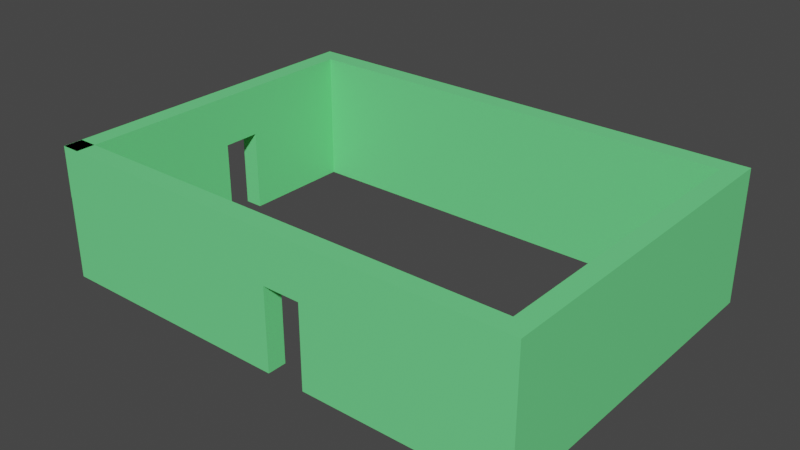 # Source: room.blend  (saved by Blender 2.91.10; exported with 4.5.12 LTS)
import bpy
from mathutils import Matrix  # noqa: F401  (used for matrix-valued properties, if any)

bpy.ops.wm.read_factory_settings(use_empty=True)
scene = bpy.context.scene
scene.name = 'Scene'

# ---- collections
col_collection = bpy.data.collections.new('Collection'); scene.collection.children.link(col_collection)

# ---- materials (node trees are filled in below, after node groups)
mat_walls = bpy.data.materials.new('walls')
mat_walls.use_transparent_shadow = False

# ---- material node trees
mat_walls.use_nodes = True; mat_walls.node_tree.nodes.clear()
_N = mat_walls.node_tree.nodes; _L = mat_walls.node_tree.links
n0 = _N.new('ShaderNodeBsdfPrincipled'); n0.name = 'Principled BSDF'; n0.location = (10, 300)
n0.distribution = 'GGX'
n0.subsurface_method = 'BURLEY'
n0.inputs[0].default_value = (0.1628, 0.8, 0.2635, 1.0)
n0.inputs[3].default_value = 1.45
n0.inputs[27].default_value = (0.0, 0.0, 0.0, 1.0)
n0.inputs[28].default_value = 1.0
n1 = _N.new('ShaderNodeOutputMaterial'); n1.name = 'Material Output'; n1.location = (300, 300)
_L.new(n0.outputs[0], n1.inputs[0])
n1.is_active_output = True

# ---- world
world_world = bpy.data.worlds.new('World'); scene.world = world_world
world_world.use_nodes = True; world_world.node_tree.nodes.clear()
_N = world_world.node_tree.nodes; _L = world_world.node_tree.links
n0 = _N.new('ShaderNodeOutputWorld'); n0.name = 'World Output'; n0.location = (300, 300)
n1 = _N.new('ShaderNodeBackground'); n1.name = 'Background'; n1.location = (10, 300)
n1.inputs[0].default_value = (0.05088, 0.05088, 0.05088, 1.0)
_L.new(n1.outputs[0], n0.inputs[0])
n0.is_active_output = True
world_world.color = (0.05088, 0.05088, 0.05088)
world_world.use_sun_shadow = False
world_world.sun_shadow_jitter_overblur = 0.0

# ---- meshes
me_cube_001 = bpy.data.meshes.new('Cube.001')
me_cube_001.from_pydata([(-1.0, -18.01, 0.4678), (-1.0, -18.01, 14.35), (-1.0, 18.01, 0.4678), (-1.0, 18.01, 14.35), (1.0, -18.01, 0.4678), (1.0, -18.01, 14.35), (1.0, 18.01, 0.4678), (1.0, 18.01, 14.35), (-1.0, -16.04, 0.4678), (-1.0, -16.04, 14.35), (1.0, -16.04, 0.4678), (1.0, -16.04, 14.35), (-1.0, 16.0, 14.35), (1.0, 16.0, 0.4678), (-1.0, 16.0, 0.4678), (1.0, 16.0, 14.35), (-49.87, 16.0, 14.35), (-49.87, 18.01, 14.35), (-49.87, 18.01, 0.4678), (-49.87, 16.0, 0.4678), (-20.01, -16.04, 0.4678), (-20.01, -18.01, 0.4678), (-20.01, -18.01, 14.35), (-20.01, -16.04, 14.35), (-48.03, 18.01, 0.4678), (-48.03, 18.01, 14.35), (-48.03, 16.0, 14.35), (-48.03, 16.0, 0.4678), (-49.99, 16.0, 14.35), (-49.99, 18.01, 14.35), (-49.99, 18.01, 0.4678), (-49.99, 16.0, 0.4678), (-49.87, 4.022, 14.35), (-49.87, 4.022, 0.4678), (-48.03, 4.022, 0.4678), (-48.03, 4.022, 14.35), (-49.99, 4.022, 14.35), (-49.99, 4.022, 0.4678), (-1.0, -18.01, 9.075), (-1.0, 18.01, 9.075), (1.0, 18.01, 9.075), (1.0, -18.01, 9.075), (1.0, -16.04, 9.075), (-1.0, -16.04, 9.075), (1.0, 16.0, 9.075), (-1.0, 16.0, 9.075), (-49.87, 18.01, 9.075), (-20.01, -18.01, 9.075), (-20.01, -16.04, 9.075), (-48.03, 16.0, 9.075), (-48.03, 18.01, 9.075), (-49.99, 18.01, 9.075), (-49.99, 16.0, 9.075), (-49.87, 4.022, 9.075), (-48.03, 4.022, 9.075), (-49.99, 4.022, 9.075), (-49.87, 0.006485, 14.35), (-48.03, 0.006485, 14.35), (-49.99, 0.006485, 14.35), (-49.87, 0.006485, 9.075), (-48.03, 0.006485, 9.075), (-49.99, 0.006485, 9.075), (-49.87, 0.006485, 14.35), (-48.03, 0.006485, 14.35), (-49.99, 0.006485, 14.35), (-49.87, 0.006485, 9.075), (-48.03, 0.006485, 9.075), (-49.99, 0.006485, 9.075), (-49.87, -17.98, 14.35), (-48.03, -17.98, 14.35), (-49.99, -17.98, 14.35), (-49.87, -17.98, 9.075), (-48.03, -17.98, 9.075), (-49.99, -17.98, 9.075), (-20.01, -18.01, 9.075), (-20.01, -18.01, 14.35), (-20.01, -16.04, 14.35), (-20.01, -16.04, 9.075), (-23.99, -18.01, 9.075), (-23.99, -18.01, 14.35), (-23.99, -16.04, 14.35), (-23.99, -16.04, 9.075), (-49.93, -18.01, 9.075), (-49.93, -18.01, 14.35), (-49.93, -16.04, 14.35), (-49.93, -16.04, 9.075), (-49.97, -18.01, 9.075), (-49.97, -18.01, 14.35), (-49.97, -16.04, 14.35), (-49.97, -16.04, 9.075), (-48.03, 0.006483, 0.4925), (-49.87, 0.006483, 0.4925), (-48.03, -17.98, 0.4925), (-49.87, -17.98, 0.4925), (-23.99, -18.01, 0.4925), (-23.99, -16.04, 0.4925), (-49.93, -18.01, 0.4925), (-49.93, -16.04, 0.4925), (-49.99, 0.006485, 9.075), (-49.99, -17.98, 9.075), (-49.87, 0.006485, 9.075), (-49.87, -17.98, 9.075), (-49.99, 0.006485, 0.4674), (-49.99, -17.98, 0.4674), (-49.87, 0.006485, 0.4674), (-49.87, -17.98, 0.4674)], [], [(50, 24, 18, 46), (39, 3, 7, 40), (42, 11, 5, 41), (41, 5, 1, 38), (8, 10, 4, 0), (11, 9, 1, 5), (15, 12, 9, 11), (14, 13, 10, 8), (44, 15, 11, 42), (38, 1, 22, 47), (40, 7, 15, 44), (2, 6, 13, 14), (7, 3, 12, 15), (43, 9, 12, 45), (18, 19, 31, 30), (26, 25, 17, 16), (24, 27, 19, 18), (16, 28, 36, 32), (47, 22, 75, 74), (43, 8, 20, 48), (1, 9, 23, 22), (8, 0, 21, 20), (45, 12, 26, 49), (2, 14, 27, 24), (12, 3, 25, 26), (39, 2, 24, 50), (52, 28, 29, 51), (16, 17, 29, 28), (31, 19, 33, 37), (46, 18, 30, 51), (55, 53, 59, 61), (36, 55, 61, 58), (49, 26, 35, 54), (19, 27, 34, 33), (26, 16, 32, 35), (52, 31, 37, 55), (28, 52, 55, 36), (27, 49, 54, 34), (33, 53, 55, 37), (34, 54, 53, 33), (17, 46, 51, 29), (31, 52, 51, 30), (3, 39, 50, 25), (14, 45, 49, 27), (9, 43, 48, 23), (21, 47, 48, 20), (8, 43, 45, 14), (6, 40, 44, 13), (0, 38, 47, 21), (13, 44, 42, 10), (4, 41, 38, 0), (10, 42, 41, 4), (2, 39, 40, 6), (25, 50, 46, 17), (60, 57, 63, 66), (61, 59, 65, 67), (32, 36, 58, 56), (54, 35, 57, 60), (35, 32, 56, 57), (53, 54, 60, 59), (63, 62, 68, 69), (64, 67, 73, 70), (56, 58, 64, 62), (59, 60, 66, 65), (58, 61, 67, 64), (57, 56, 62, 63), (72, 69, 68, 71), (71, 68, 70, 73), (71, 73, 99, 101), (66, 63, 69, 72), (62, 64, 70, 68), (78, 82, 96, 94), (76, 77, 81, 80), (48, 47, 74, 77), (22, 23, 76, 75), (23, 48, 77, 76), (81, 78, 94, 95), (74, 75, 79, 78), (77, 74, 78, 81), (75, 76, 80, 79), (84, 85, 89, 88), (79, 80, 84, 83), (80, 81, 85, 84), (78, 79, 83, 82), (86, 87, 88, 89), (82, 83, 87, 86), (85, 82, 86, 89), (83, 84, 88, 87), (91, 90, 92, 93), (95, 94, 96, 97), (71, 65, 91, 93), (72, 71, 93, 92), (85, 81, 95, 97), (66, 72, 92, 90), (82, 85, 97, 96), (65, 66, 90, 91), (101, 99, 103, 105), (73, 67, 98, 99), (65, 71, 101, 100), (67, 65, 100, 98), (102, 104, 105, 103), (99, 98, 102, 103), (100, 101, 105, 104), (98, 100, 104, 102)])
_uv = me_cube_001.uv_layers.new(name='UVMap')
_uv.uv.foreach_set('vector', [0.53, 0.25, 0.375, 0.25, 0.375, 0.25, 0.53, 0.25, 0.53, 0.25, 0.625, 0.25, 0.625, 0.5, 0.53, 0.5, 0.53, 0.7381, 0.625, 0.7381, 0.625, 0.75, 0.53, 0.75, 0.53, 0.75, 0.625, 0.75, 0.625, 1.0, 0.53, 1.0, 0.125, 0.7381, 0.375, 0.7381, 0.375, 0.75, 0.125, 0.75, 0.625, 0.7381, 0.875, 0.7381, 0.875, 0.75, 0.625, 0.75, 0.625, 0.5139, 0.875, 0.5139, 0.875, 0.7381, 0.625, 0.7381, 0.125, 0.5139, 0.375, 0.5139, 0.375, 0.7381, 0.125, 0.7381, 0.53, 0.5139, 0.625, 0.5139, 0.625, 0.7381, 0.53, 0.7381, 0.53, 1.0, 0.625, 1.0, 0.625, 1.0, 0.53, 1.0, 0.53, 0.5, 0.625, 0.5, 0.625, 0.5139, 0.53, 0.5139, 0.125, 0.5, 0.375, 0.5, 0.375, 0.5139, 0.125, 0.5139, 0.625, 0.5, 0.875, 0.5, 0.875, 0.5139, 0.625, 0.5139, 0.53, 0.01194, 0.625, 0.01194, 0.625, 0.2361, 0.53, 0.2361, 0.125, 0.5, 0.125, 0.5139, 0.125, 0.5139, 0.125, 0.5, 0.875, 0.5139, 0.875, 0.5, 0.875, 0.5, 0.875, 0.5139, 0.125, 0.5, 0.125, 0.5139, 0.125, 0.5139, 0.125, 0.5, 0.875, 0.5139, 0.875, 0.5139, 0.875, 0.5139, 0.875, 0.5139, 0.53, 1.0, 0.625, 1.0, 0.625, 1.0, 0.53, 1.0, 0.53, 0.01194, 0.375, 0.01194, 0.375, 0.01194, 0.53, 0.01194, 0.875, 0.75, 0.875, 0.7381, 0.875, 0.7381, 0.875, 0.75, 0.125, 0.7381, 0.125, 0.75, 0.125, 0.75, 0.125, 0.7381, 0.53, 0.2361, 0.625, 0.2361, 0.625, 0.2361, 0.53, 0.2361, 0.125, 0.5, 0.125, 0.5139, 0.125, 0.5139, 0.125, 0.5, 0.875, 0.5139, 0.875, 0.5, 0.875, 0.5, 0.875, 0.5139, 0.53, 0.25, 0.375, 0.25, 0.375, 0.25, 0.53, 0.25, 0.53, 0.2361, 0.625, 0.2361, 0.625, 0.25, 0.53, 0.25, 0.875, 0.5139, 0.875, 0.5, 0.875, 0.5, 0.875, 0.5139, 0.125, 0.5139, 0.125, 0.5139, 0.125, 0.5139, 0.125, 0.5139, 0.53, 0.25, 0.375, 0.25, 0.375, 0.25, 0.53, 0.25, 0.53, 0.2361, 0.53, 0.2361, 0.53, 0.2361, 0.53, 0.2361, 0.625, 0.2361, 0.53, 0.2361, 0.53, 0.2361, 0.625, 0.2361, 0.53, 0.2361, 0.625, 0.2361, 0.625, 0.2361, 0.53, 0.2361, 0.125, 0.5139, 0.125, 0.5139, 0.125, 0.5139, 0.125, 0.5139, 0.875, 0.5139, 0.875, 0.5139, 0.875, 0.5139, 0.875, 0.5139, 0.53, 0.2361, 0.375, 0.2361, 0.375, 0.2361, 0.53, 0.2361, 0.625, 0.2361, 0.53, 0.2361, 0.53, 0.2361, 0.625, 0.2361, 0.375, 0.2361, 0.53, 0.2361, 0.53, 0.2361, 0.375, 0.2361, 0.375, 0.2361, 0.53, 0.2361, 0.53, 0.2361, 0.375, 0.2361, 0.375, 0.2361, 0.53, 0.2361, 0.53, 0.2361, 0.375, 0.2361, 0.625, 0.25, 0.53, 0.25, 0.53, 0.25, 0.625, 0.25, 0.375, 0.2361, 0.53, 0.2361, 0.53, 0.25, 0.375, 0.25, 0.625, 0.25, 0.53, 0.25, 0.53, 0.25, 0.625, 0.25, 0.375, 0.2361, 0.53, 0.2361, 0.53, 0.2361, 0.375, 0.2361, 0.625, 0.01194, 0.53, 0.01194, 0.53, 0.01194, 0.625, 0.01194, 0.375, 0.0, 0.53, 0.0, 0.53, 0.01194, 0.375, 0.01194, 0.375, 0.01194, 0.53, 0.01194, 0.53, 0.2361, 0.375, 0.2361, 0.375, 0.5, 0.53, 0.5, 0.53, 0.5139, 0.375, 0.5139, 0.375, 1.0, 0.53, 1.0, 0.53, 1.0, 0.375, 1.0, 0.375, 0.5139, 0.53, 0.5139, 0.53, 0.7381, 0.375, 0.7381, 0.375, 0.75, 0.53, 0.75, 0.53, 1.0, 0.375, 1.0, 0.375, 0.7381, 0.53, 0.7381, 0.53, 0.75, 0.375, 0.75, 0.375, 0.25, 0.53, 0.25, 0.53, 0.5, 0.375, 0.5, 0.625, 0.25, 0.53, 0.25, 0.53, 0.25, 0.625, 0.25, 0.53, 0.2361, 0.625, 0.2361, 0.625, 0.2361, 0.53, 0.2361, 0.53, 0.2361, 0.53, 0.2361, 0.53, 0.2361, 0.53, 0.2361, 0.875, 0.5139, 0.875, 0.5139, 0.875, 0.5139, 0.875, 0.5139, 0.53, 0.2361, 0.625, 0.2361, 0.625, 0.2361, 0.53, 0.2361, 0.875, 0.5139, 0.875, 0.5139, 0.875, 0.5139, 0.875, 0.5139, 0.53, 0.2361, 0.53, 0.2361, 0.53, 0.2361, 0.53, 0.2361, 0.875, 0.5139, 0.875, 0.5139, 0.875, 0.5139, 0.875, 0.5139, 0.625, 0.2361, 0.53, 0.2361, 0.53, 0.2361, 0.625, 0.2361, 0.875, 0.5139, 0.875, 0.5139, 0.875, 0.5139, 0.875, 0.5139, 0.53, 0.2361, 0.53, 0.2361, 0.53, 0.2361, 0.53, 0.2361, 0.625, 0.2361, 0.53, 0.2361, 0.53, 0.2361, 0.625, 0.2361, 0.875, 0.5139, 0.875, 0.5139, 0.875, 0.5139, 0.875, 0.5139, 0.53, 0.2361, 0.625, 0.2361, 0.625, 0.2361, 0.53, 0.2361, 0.53, 0.2361, 0.625, 0.2361, 0.625, 0.2361, 0.53, 0.2361, 0.53, 0.2361, 0.53, 0.2361, 0.53, 0.2361, 0.53, 0.2361, 0.53, 0.2361, 0.625, 0.2361, 0.625, 0.2361, 0.53, 0.2361, 0.875, 0.5139, 0.875, 0.5139, 0.875, 0.5139, 0.875, 0.5139, 0.53, 1.0, 0.53, 1.0, 0.53, 1.0, 0.53, 1.0, 0.625, 0.01194, 0.53, 0.01194, 0.53, 0.01194, 0.625, 0.01194, 0.53, 0.01194, 0.53, 0.0, 0.53, 0.0, 0.53, 0.01194, 0.875, 0.75, 0.875, 0.7381, 0.875, 0.7381, 0.875, 0.75, 0.625, 0.01194, 0.53, 0.01194, 0.53, 0.01194, 0.625, 0.01194, 0.53, 0.01194, 0.53, 0.0, 0.53, 0.0, 0.53, 0.01194, 0.53, 1.0, 0.625, 1.0, 0.625, 1.0, 0.53, 1.0, 0.53, 0.01194, 0.53, 0.0, 0.53, 0.0, 0.53, 0.01194, 0.875, 0.75, 0.875, 0.7381, 0.875, 0.7381, 0.875, 0.75, 0.625, 0.01194, 0.53, 0.01194, 0.53, 0.01194, 0.625, 0.01194, 0.875, 0.75, 0.875, 0.7381, 0.875, 0.7381, 0.875, 0.75, 0.625, 0.01194, 0.53, 0.01194, 0.53, 0.01194, 0.625, 0.01194, 0.53, 1.0, 0.625, 1.0, 0.625, 1.0, 0.53, 1.0, 0.53, 0.0, 0.625, 0.0, 0.625, 0.01194, 0.53, 0.01194, 0.53, 1.0, 0.625, 1.0, 0.625, 1.0, 0.53, 1.0, 0.53, 0.01194, 0.53, 0.0, 0.53, 0.0, 0.53, 0.01194, 0.875, 0.75, 0.875, 0.7381, 0.875, 0.7381, 0.875, 0.75, 0.53, 0.2361, 0.53, 0.2361, 0.53, 0.2361, 0.53, 0.2361, 0.53, 0.01194, 0.53, 0.0, 0.53, 0.0, 0.53, 0.01194, 0.53, 0.2361, 0.53, 0.2361, 0.53, 0.2361, 0.53, 0.2361, 0.53, 0.2361, 0.53, 0.2361, 0.53, 0.2361, 0.53, 0.2361, 0.53, 0.01194, 0.53, 0.01194, 0.53, 0.01194, 0.53, 0.01194, 0.53, 0.2361, 0.53, 0.2361, 0.53, 0.2361, 0.53, 0.2361, 0.53, 0.0, 0.53, 0.01194, 0.53, 0.01194, 0.53, 0.0, 0.53, 0.2361, 0.53, 0.2361, 0.53, 0.2361, 0.53, 0.2361, 0.53, 0.2361, 0.53, 0.2361, 0.53, 0.2361, 0.53, 0.2361, 0.53, 0.2361, 0.53, 0.2361, 0.53, 0.2361, 0.53, 0.2361, 0.53, 0.2361, 0.53, 0.2361, 0.53, 0.2361, 0.53, 0.2361, 0.53, 0.2361, 0.53, 0.2361, 0.53, 0.2361, 0.53, 0.2361, 0.53, 0.2361, 0.53, 0.2361, 0.53, 0.2361, 0.53, 0.2361, 0.53, 0.2361, 0.53, 0.2361, 0.53, 0.2361, 0.53, 0.2361, 0.53, 0.2361, 0.53, 0.2361, 0.53, 0.2361, 0.53, 0.2361, 0.53, 0.2361, 0.53, 0.2361, 0.53, 0.2361, 0.53, 0.2361])
me_cube_001.materials.append(mat_walls)
me_cube_001.use_remesh_fix_poles = True
me_cube_001.use_remesh_preserve_attributes = False
me_cube_001.use_mirror_vertex_groups = False
me_cube_001.update()

# ---- objects
ob_cube = bpy.data.objects.new('Cube', me_cube_001)

# ---- transforms, parenting, visibility, modifiers, constraints
ob_cube.location = (0.0, 0.0, 0.0)
ob_cube.lineart.crease_threshold = 0.0

# ---- collection membership
col_collection.objects.link(ob_cube)

# ---- scene / render settings (as saved in the file)
scene.frame_start = 1; scene.frame_end = 250; scene.frame_set(7)
scene.render.engine = 'BLENDER_EEVEE_NEXT'
scene.cycles.use_denoising = False
scene.cycles.samples = 128
scene.cycles.sampling_pattern = 'TABULATED_SOBOL'
scene.cycles.use_adaptive_sampling = False
scene.cycles.use_light_tree = False
scene.view_settings.view_transform = 'Filmic'
bpy.context.view_layer.update()

# ---- added for rendering (the .blend has no active camera and no usable light): camera, sun
cam_auto = bpy.data.cameras.new('AutoCamera')
cam_auto.lens = 50.0
cam_auto.sensor_width = 36.0
cam_auto.clip_end = 1038.36
ob_auto_camera = bpy.data.objects.new('AutoCamera', cam_auto)
scene.collection.objects.link(ob_auto_camera)
ob_auto_camera.location = (34.6731, -70.9994, 54.7397)
ob_auto_camera.rotation_euler = (1.09748, -7.21219e-08, 0.694738)
scene.camera = ob_auto_camera
light_auto_sun = bpy.data.lights.new('AutoSun', 'SUN')
light_auto_sun.energy = 3.0
light_auto_sun.angle = 0.0523599
ob_auto_sun = bpy.data.objects.new('AutoSun', light_auto_sun)
scene.collection.objects.link(ob_auto_sun)
ob_auto_sun.rotation_euler = (0.872665, 0.174533, 0.523599)
bpy.context.view_layer.update()
